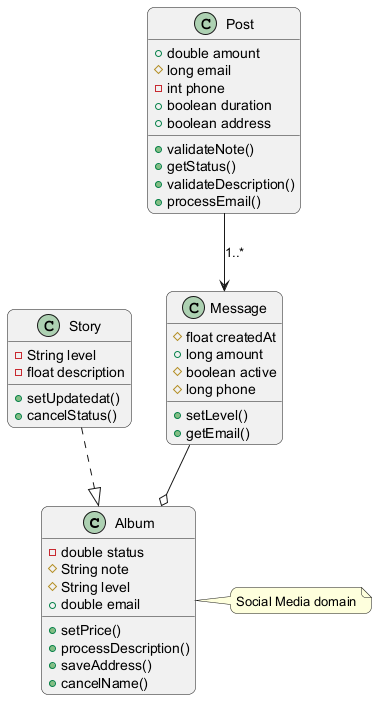

The diagram above was rendered by PlantUML. Its source (embedded in the PNG):
@startuml
skinparam backgroundColor #FFFFFF
skinparam roundCorner 15
class Album {
  -double status
  #String note
  #String level
  +double email
  +setPrice()
  +processDescription()
  +saveAddress()
  +cancelName()
}
class Story {
  -String level
  -float description
  +setUpdatedat()
  +cancelStatus()
}
class Post {
  +double amount
  #long email
  -int phone
  +boolean duration
  +boolean address
  +validateNote()
  +getStatus()
  +validateDescription()
  +processEmail()
}
class Message {
  #float createdAt
  +long amount
  #boolean active
  #long phone
  +setLevel()
  +getEmail()
}
Story ..|> Album
Message --o Album
Post --> Message : "1..*"
note right of Album : Social Media domain
@enduml